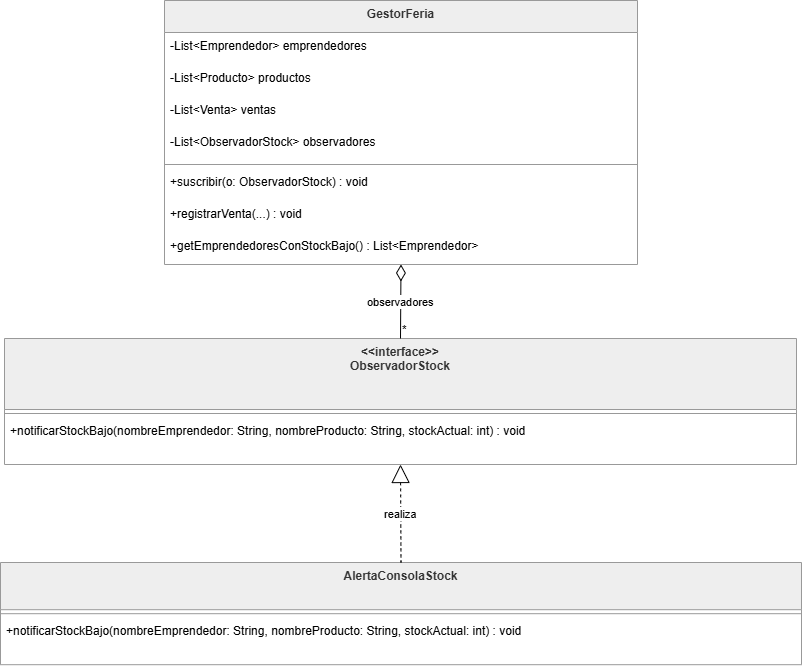

The diagram above was exported from draw.io. Its source (the exported page's mxGraphModel, read from the mxfile embedded in the PNG):
<mxGraphModel dx="1174" dy="755" grid="1" gridSize="10" guides="1" tooltips="1" connect="1" arrows="1" fold="1" page="1" pageScale="1" pageWidth="850" pageHeight="1100" math="0" shadow="0">
  <root>
    <mxCell id="0" />
    <mxCell id="1" parent="0" />
    <mxCell id="eZytyis9NRgKgu5nEEeG-1" parent="1" style="swimlane;fontStyle=1;align=center;verticalAlign=top;childLayout=stackLayout;horizontal=1;startSize=71;horizontalStack=0;resizeParent=1;resizeParentMax=0;resizeLast=0;collapsible=0;marginBottom=0;fillColor=light-dark(#eeeeee,#1f2020);strokeColor=light-dark(#999999,#cccccc);fontColor=light-dark(#333333,#cccccc);" value="&lt;&lt;interface&gt;&gt;&#10;ObservadorStock" vertex="1">
      <mxGeometry height="126" width="792" x="324" y="598" as="geometry" />
    </mxCell>
    <mxCell id="eZytyis9NRgKgu5nEEeG-2" parent="eZytyis9NRgKgu5nEEeG-1" style="line;strokeWidth=1;fillColor=none;align=left;verticalAlign=middle;spacingTop=-1;spacingLeft=3;spacingRight=3;rotatable=0;labelPosition=right;points=[];portConstraint=eastwest;strokeColor=inherit;" vertex="1">
      <mxGeometry height="8" width="792" y="71" as="geometry" />
    </mxCell>
    <mxCell id="eZytyis9NRgKgu5nEEeG-3" parent="eZytyis9NRgKgu5nEEeG-1" style="text;strokeColor=none;fillColor=none;align=left;verticalAlign=top;spacingLeft=4;spacingRight=4;overflow=hidden;rotatable=0;points=[[0,0.5],[1,0.5]];portConstraint=eastwest;" value="+notificarStockBajo(nombreEmprendedor: String, nombreProducto: String, stockActual: int) : void" vertex="1">
      <mxGeometry height="47" width="792" y="79" as="geometry" />
    </mxCell>
    <mxCell id="eZytyis9NRgKgu5nEEeG-4" parent="1" style="swimlane;fontStyle=1;align=center;verticalAlign=top;childLayout=stackLayout;horizontal=1;startSize=47.2;horizontalStack=0;resizeParent=1;resizeParentMax=0;resizeLast=0;collapsible=0;marginBottom=0;fillColor=light-dark(#eeeeee,#1f2020);strokeColor=light-dark(#999999,#cccccc);fontColor=light-dark(#333333,#cccccc);" value="AlertaConsolaStock" vertex="1">
      <mxGeometry height="102.2" width="801" x="320" y="822" as="geometry" />
    </mxCell>
    <mxCell id="eZytyis9NRgKgu5nEEeG-5" parent="eZytyis9NRgKgu5nEEeG-4" style="line;strokeWidth=1;fillColor=none;align=left;verticalAlign=middle;spacingTop=-1;spacingLeft=3;spacingRight=3;rotatable=0;labelPosition=right;points=[];portConstraint=eastwest;strokeColor=inherit;" vertex="1">
      <mxGeometry height="8" width="801" y="47.2" as="geometry" />
    </mxCell>
    <mxCell id="eZytyis9NRgKgu5nEEeG-6" parent="eZytyis9NRgKgu5nEEeG-4" style="text;strokeColor=none;fillColor=none;align=left;verticalAlign=top;spacingLeft=4;spacingRight=4;overflow=hidden;rotatable=0;points=[[0,0.5],[1,0.5]];portConstraint=eastwest;" value="+notificarStockBajo(nombreEmprendedor: String, nombreProducto: String, stockActual: int) : void" vertex="1">
      <mxGeometry height="47" width="801" y="55.2" as="geometry" />
    </mxCell>
    <mxCell id="eZytyis9NRgKgu5nEEeG-7" parent="1" style="swimlane;fontStyle=1;align=center;verticalAlign=top;childLayout=stackLayout;horizontal=1;startSize=32;horizontalStack=0;resizeParent=1;resizeParentMax=0;resizeLast=0;collapsible=0;marginBottom=0;fillColor=light-dark(#eeeeee,#1f2020);strokeColor=light-dark(#999999,#cccccc);fontColor=light-dark(#333333,#cccccc);" value="GestorFeria" vertex="1">
      <mxGeometry height="264" width="473" x="484" y="260" as="geometry" />
    </mxCell>
    <mxCell id="eZytyis9NRgKgu5nEEeG-8" parent="eZytyis9NRgKgu5nEEeG-7" style="text;strokeColor=none;fillColor=none;align=left;verticalAlign=top;spacingLeft=4;spacingRight=4;overflow=hidden;rotatable=0;points=[[0,0.5],[1,0.5]];portConstraint=eastwest;" value="-List&lt;Emprendedor&gt; emprendedores" vertex="1">
      <mxGeometry height="32" width="473" y="32" as="geometry" />
    </mxCell>
    <mxCell id="eZytyis9NRgKgu5nEEeG-9" parent="eZytyis9NRgKgu5nEEeG-7" style="text;strokeColor=none;fillColor=none;align=left;verticalAlign=top;spacingLeft=4;spacingRight=4;overflow=hidden;rotatable=0;points=[[0,0.5],[1,0.5]];portConstraint=eastwest;" value="-List&lt;Producto&gt; productos" vertex="1">
      <mxGeometry height="32" width="473" y="64" as="geometry" />
    </mxCell>
    <mxCell id="eZytyis9NRgKgu5nEEeG-10" parent="eZytyis9NRgKgu5nEEeG-7" style="text;strokeColor=none;fillColor=none;align=left;verticalAlign=top;spacingLeft=4;spacingRight=4;overflow=hidden;rotatable=0;points=[[0,0.5],[1,0.5]];portConstraint=eastwest;" value="-List&lt;Venta&gt; ventas" vertex="1">
      <mxGeometry height="32" width="473" y="96" as="geometry" />
    </mxCell>
    <mxCell id="eZytyis9NRgKgu5nEEeG-11" parent="eZytyis9NRgKgu5nEEeG-7" style="text;strokeColor=none;fillColor=none;align=left;verticalAlign=top;spacingLeft=4;spacingRight=4;overflow=hidden;rotatable=0;points=[[0,0.5],[1,0.5]];portConstraint=eastwest;" value="-List&lt;ObservadorStock&gt; observadores" vertex="1">
      <mxGeometry height="32" width="473" y="128" as="geometry" />
    </mxCell>
    <mxCell id="eZytyis9NRgKgu5nEEeG-12" parent="eZytyis9NRgKgu5nEEeG-7" style="line;strokeWidth=1;fillColor=none;align=left;verticalAlign=middle;spacingTop=-1;spacingLeft=3;spacingRight=3;rotatable=0;labelPosition=right;points=[];portConstraint=eastwest;strokeColor=inherit;" vertex="1">
      <mxGeometry height="8" width="473" y="160" as="geometry" />
    </mxCell>
    <mxCell id="eZytyis9NRgKgu5nEEeG-13" parent="eZytyis9NRgKgu5nEEeG-7" style="text;strokeColor=none;fillColor=none;align=left;verticalAlign=top;spacingLeft=4;spacingRight=4;overflow=hidden;rotatable=0;points=[[0,0.5],[1,0.5]];portConstraint=eastwest;" value="+suscribir(o: ObservadorStock) : void" vertex="1">
      <mxGeometry height="32" width="473" y="168" as="geometry" />
    </mxCell>
    <mxCell id="eZytyis9NRgKgu5nEEeG-14" parent="eZytyis9NRgKgu5nEEeG-7" style="text;strokeColor=none;fillColor=none;align=left;verticalAlign=top;spacingLeft=4;spacingRight=4;overflow=hidden;rotatable=0;points=[[0,0.5],[1,0.5]];portConstraint=eastwest;" value="+registrarVenta(...) : void" vertex="1">
      <mxGeometry height="32" width="473" y="200" as="geometry" />
    </mxCell>
    <mxCell id="eZytyis9NRgKgu5nEEeG-15" parent="eZytyis9NRgKgu5nEEeG-7" style="text;strokeColor=none;fillColor=none;align=left;verticalAlign=top;spacingLeft=4;spacingRight=4;overflow=hidden;rotatable=0;points=[[0,0.5],[1,0.5]];portConstraint=eastwest;" value="+getEmprendedoresConStockBajo() : List&lt;Emprendedor&gt;" vertex="1">
      <mxGeometry height="32" width="473" y="232" as="geometry" />
    </mxCell>
    <mxCell id="eZytyis9NRgKgu5nEEeG-16" edge="1" parent="1" source="eZytyis9NRgKgu5nEEeG-1" style="curved=1;dashed=1;startArrow=block;startSize=16;startFill=0;endArrow=none;exitX=0.5;exitY=1;entryX=0.5;entryY=0;rounded=0;" target="eZytyis9NRgKgu5nEEeG-4" value="realiza">
      <mxGeometry relative="1" as="geometry">
        <Array as="points" />
      </mxGeometry>
    </mxCell>
    <mxCell id="eZytyis9NRgKgu5nEEeG-17" edge="1" parent="1" source="eZytyis9NRgKgu5nEEeG-7" style="curved=1;startArrow=diamondThin;startSize=14;startFill=0;endArrow=none;exitX=0.5;exitY=1;entryX=0.5;entryY=0;rounded=0;" target="eZytyis9NRgKgu5nEEeG-1" value="observadores">
      <mxGeometry relative="1" as="geometry">
        <Array as="points" />
      </mxGeometry>
    </mxCell>
    <mxCell id="eZytyis9NRgKgu5nEEeG-18" parent="eZytyis9NRgKgu5nEEeG-17" style="edgeLabel;resizable=0;labelBackgroundColor=none;fontSize=12;align=left;verticalAlign=bottom;" value="*" vertex="1">
      <mxGeometry relative="1" x="1" as="geometry" />
    </mxCell>
  </root>
</mxGraphModel>